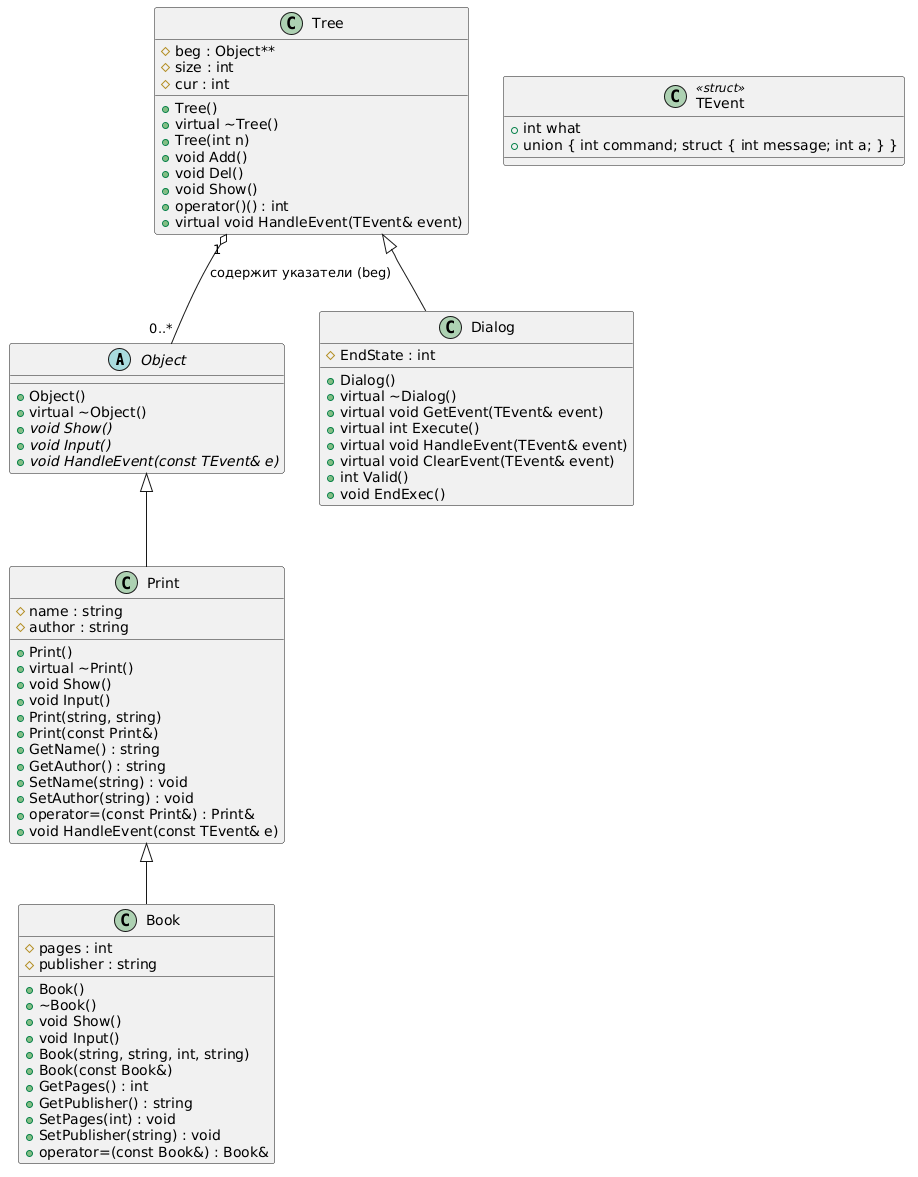

The diagram above was rendered by PlantUML. Its source (embedded in the PNG):
@startuml
abstract class Object {
    + Object()
    + virtual ~Object()
    + {abstract} void Show()
    + {abstract} void Input()
    + {abstract} void HandleEvent(const TEvent& e)
}

class Print {
    # name : string
    # author : string
    + Print()
    + virtual ~Print()
    + void Show()
    + void Input()
    + Print(string, string)
    + Print(const Print&)
    + GetName() : string
    + GetAuthor() : string
    + SetName(string) : void
    + SetAuthor(string) : void
    + operator=(const Print&) : Print&
    + void HandleEvent(const TEvent& e)
}

class Book {
    # pages : int
    # publisher : string
    + Book()
    + ~Book()
    + void Show()
    + void Input()
    + Book(string, string, int, string)
    + Book(const Book&)
    + GetPages() : int
    + GetPublisher() : string
    + SetPages(int) : void
    + SetPublisher(string) : void
    + operator=(const Book&) : Book&
}

class Tree {
    # beg : Object**
    # size : int
    # cur : int
    + Tree()
    + virtual ~Tree()
    + Tree(int n)
    + void Add()
    + void Del()
    + void Show()
    + operator()() : int
    + virtual void HandleEvent(TEvent& event)
}

class Dialog {
    # EndState : int
    + Dialog()
    + virtual ~Dialog()
    + virtual void GetEvent(TEvent& event)
    + virtual int Execute()
    + virtual void HandleEvent(TEvent& event)
    + virtual void ClearEvent(TEvent& event)
    + int Valid()
    + void EndExec()
}

class TEvent <<struct>> {
    + int what
    + union { int command; struct { int message; int a; } }
}

Object <|-- Print
Print <|-- Book
Tree <|-- Dialog
Tree "1" o-- "0..*" Object : содержит указатели (beg)
@enduml